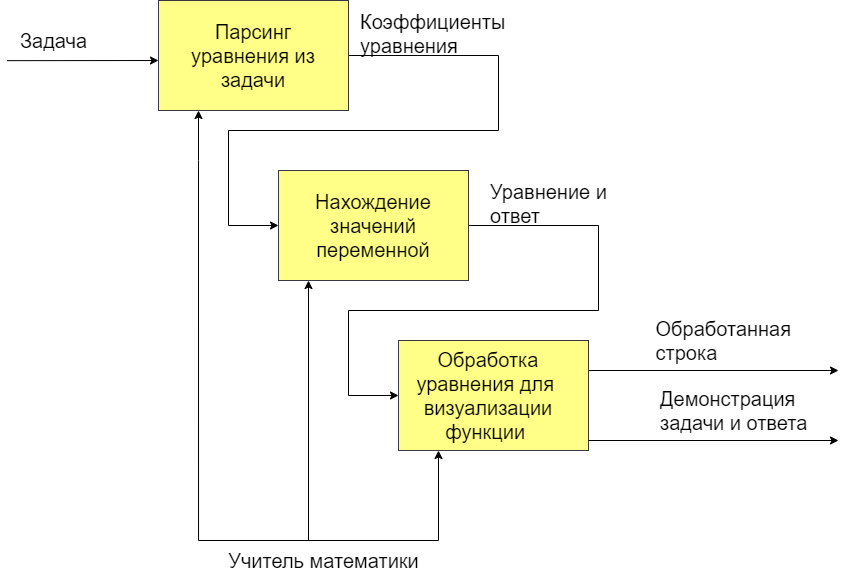

The diagram above was exported from draw.io. Its source (the exported page's mxGraphModel, read from the mxfile embedded in the PNG):
<mxGraphModel dx="482" dy="663" grid="1" gridSize="10" guides="1" tooltips="1" connect="1" arrows="1" fold="1" page="1" pageScale="1" pageWidth="827" pageHeight="1169" math="0" shadow="0">
  <root>
    <mxCell id="0" />
    <mxCell id="1" parent="0" />
    <mxCell id="vaHyWHrr1XwI1C35YRYf-8" value="&lt;span style=&quot;font-size: 20px;&quot;&gt;Демонстрация&lt;br&gt;&lt;/span&gt;&lt;div&gt;&lt;span style=&quot;font-size: 20px;&quot;&gt;задачи и ответа&lt;/span&gt;&lt;/div&gt;" style="text;html=1;align=left;verticalAlign=middle;resizable=0;points=[];autosize=1;strokeColor=none;fillColor=none;" parent="1" vertex="1">
      <mxGeometry x="1180" y="560" width="170" height="60" as="geometry" />
    </mxCell>
    <mxCell id="vaHyWHrr1XwI1C35YRYf-40" value="" style="endArrow=classic;html=1;rounded=0;entryX=0;entryY=0.75;entryDx=0;entryDy=0;exitX=-0.015;exitY=1.004;exitDx=0;exitDy=0;exitPerimeter=0;" parent="1" source="vaHyWHrr1XwI1C35YRYf-60" edge="1">
      <mxGeometry width="50" height="50" relative="1" as="geometry">
        <mxPoint x="336.10000000000014" y="240.23999999999978" as="sourcePoint" />
        <mxPoint x="680" y="240" as="targetPoint" />
      </mxGeometry>
    </mxCell>
    <mxCell id="vaHyWHrr1XwI1C35YRYf-44" value="" style="endArrow=classic;html=1;rounded=0;" parent="1" edge="1">
      <mxGeometry width="50" height="50" relative="1" as="geometry">
        <mxPoint x="1110" y="550" as="sourcePoint" />
        <mxPoint x="1360" y="550" as="targetPoint" />
      </mxGeometry>
    </mxCell>
    <mxCell id="vaHyWHrr1XwI1C35YRYf-45" value="" style="endArrow=classic;html=1;rounded=0;entryX=0.087;entryY=1.006;entryDx=0;entryDy=0;entryPerimeter=0;" parent="1" edge="1">
      <mxGeometry width="50" height="50" relative="1" as="geometry">
        <mxPoint x="960" y="720" as="sourcePoint" />
        <mxPoint x="960" y="630" as="targetPoint" />
      </mxGeometry>
    </mxCell>
    <mxCell id="vaHyWHrr1XwI1C35YRYf-46" value="" style="endArrow=none;html=1;rounded=0;" parent="1" edge="1">
      <mxGeometry width="50" height="50" relative="1" as="geometry">
        <mxPoint x="720" y="720" as="sourcePoint" />
        <mxPoint x="960" y="720" as="targetPoint" />
      </mxGeometry>
    </mxCell>
    <mxCell id="vaHyWHrr1XwI1C35YRYf-50" style="edgeStyle=orthogonalEdgeStyle;rounded=0;orthogonalLoop=1;jettySize=auto;html=1;exitX=1;exitY=0.5;exitDx=0;exitDy=0;entryX=0;entryY=0.5;entryDx=0;entryDy=0;" parent="1" source="vaHyWHrr1XwI1C35YRYf-51" target="vaHyWHrr1XwI1C35YRYf-54" edge="1">
      <mxGeometry relative="1" as="geometry">
        <Array as="points">
          <mxPoint x="1020" y="235" />
          <mxPoint x="1020" y="310" />
          <mxPoint x="750" y="310" />
          <mxPoint x="750" y="405" />
        </Array>
      </mxGeometry>
    </mxCell>
    <mxCell id="vaHyWHrr1XwI1C35YRYf-51" value="" style="rounded=0;whiteSpace=wrap;html=1;fillColor=#ffff88;strokeColor=#36393d;" parent="1" vertex="1">
      <mxGeometry x="680" y="180" width="190" height="110" as="geometry" />
    </mxCell>
    <mxCell id="vaHyWHrr1XwI1C35YRYf-53" style="edgeStyle=orthogonalEdgeStyle;rounded=0;orthogonalLoop=1;jettySize=auto;html=1;exitX=1;exitY=0.5;exitDx=0;exitDy=0;entryX=0;entryY=0.5;entryDx=0;entryDy=0;" parent="1" source="vaHyWHrr1XwI1C35YRYf-54" target="vaHyWHrr1XwI1C35YRYf-56" edge="1">
      <mxGeometry relative="1" as="geometry">
        <Array as="points">
          <mxPoint x="1120" y="405" />
          <mxPoint x="1120" y="490" />
          <mxPoint x="870" y="490" />
          <mxPoint x="870" y="575" />
        </Array>
      </mxGeometry>
    </mxCell>
    <mxCell id="vaHyWHrr1XwI1C35YRYf-54" value="" style="rounded=0;whiteSpace=wrap;html=1;fillColor=#ffff88;strokeColor=#36393d;" parent="1" vertex="1">
      <mxGeometry x="800" y="350" width="190" height="110" as="geometry" />
    </mxCell>
    <mxCell id="vaHyWHrr1XwI1C35YRYf-56" value="" style="rounded=0;whiteSpace=wrap;html=1;fillColor=#ffff88;strokeColor=#36393d;" parent="1" vertex="1">
      <mxGeometry x="920" y="520" width="190" height="110" as="geometry" />
    </mxCell>
    <mxCell id="vaHyWHrr1XwI1C35YRYf-62" value="" style="endArrow=classic;html=1;rounded=0;exitX=0.434;exitY=0;exitDx=0;exitDy=0;exitPerimeter=0;" parent="1" edge="1">
      <mxGeometry width="50" height="50" relative="1" as="geometry">
        <mxPoint x="720.0300000000002" y="720" as="sourcePoint" />
        <mxPoint x="720" y="290" as="targetPoint" />
        <Array as="points">
          <mxPoint x="720" y="340" />
        </Array>
      </mxGeometry>
    </mxCell>
    <mxCell id="vaHyWHrr1XwI1C35YRYf-63" value="" style="endArrow=classic;html=1;rounded=0;" parent="1" edge="1">
      <mxGeometry width="50" height="50" relative="1" as="geometry">
        <mxPoint x="830" y="720" as="sourcePoint" />
        <mxPoint x="830" y="460" as="targetPoint" />
      </mxGeometry>
    </mxCell>
    <mxCell id="vaHyWHrr1XwI1C35YRYf-64" value="&lt;font style=&quot;font-size: 20px;&quot;&gt;&amp;nbsp;Обработанная&lt;/font&gt;&lt;div&gt;&lt;font style=&quot;font-size: 20px;&quot;&gt;&amp;nbsp;строка&amp;nbsp;&lt;/font&gt;&lt;/div&gt;" style="text;html=1;align=left;verticalAlign=middle;resizable=0;points=[];autosize=1;strokeColor=none;fillColor=none;" parent="1" vertex="1">
      <mxGeometry x="1170" y="490" width="160" height="60" as="geometry" />
    </mxCell>
    <mxCell id="vaHyWHrr1XwI1C35YRYf-65" value="&lt;span style=&quot;font-size: 20px;&quot;&gt;Учитель математики&lt;/span&gt;" style="text;html=1;align=center;verticalAlign=middle;resizable=0;points=[];autosize=1;strokeColor=none;fillColor=none;" parent="1" vertex="1">
      <mxGeometry x="740" y="720" width="210" height="40" as="geometry" />
    </mxCell>
    <mxCell id="vaHyWHrr1XwI1C35YRYf-60" value="&lt;font style=&quot;font-size: 20px;&quot;&gt;Задача&lt;/font&gt;" style="text;html=1;align=center;verticalAlign=middle;resizable=0;points=[];autosize=1;strokeColor=none;fillColor=none;" parent="1" vertex="1">
      <mxGeometry x="530" y="200" width="90" height="40" as="geometry" />
    </mxCell>
    <mxCell id="vaHyWHrr1XwI1C35YRYf-67" value="" style="endArrow=classic;html=1;rounded=0;" parent="1" edge="1">
      <mxGeometry width="50" height="50" relative="1" as="geometry">
        <mxPoint x="1110" y="620" as="sourcePoint" />
        <mxPoint x="1360" y="620" as="targetPoint" />
      </mxGeometry>
    </mxCell>
    <mxCell id="vaHyWHrr1XwI1C35YRYf-68" value="&lt;span style=&quot;font-size: 20px;&quot;&gt;Обработка уравнения для&amp;nbsp; визуализации функции&amp;nbsp;&lt;/span&gt;" style="text;html=1;align=center;verticalAlign=middle;whiteSpace=wrap;rounded=0;" parent="1" vertex="1">
      <mxGeometry x="910" y="540" width="200" height="70" as="geometry" />
    </mxCell>
    <mxCell id="vaHyWHrr1XwI1C35YRYf-69" value="&lt;span style=&quot;font-size: 20px;&quot;&gt;Нахождение значений переменной&lt;/span&gt;" style="text;html=1;align=center;verticalAlign=middle;whiteSpace=wrap;rounded=0;" parent="1" vertex="1">
      <mxGeometry x="810" y="370" width="170" height="70" as="geometry" />
    </mxCell>
    <mxCell id="vaHyWHrr1XwI1C35YRYf-70" value="&lt;span style=&quot;font-size: 20px;&quot;&gt;Парсинг уравнения из задачи&lt;/span&gt;" style="text;html=1;align=center;verticalAlign=middle;whiteSpace=wrap;rounded=0;" parent="1" vertex="1">
      <mxGeometry x="690" y="200" width="170" height="70" as="geometry" />
    </mxCell>
    <mxCell id="93P7A3YdgXWJY5nI9Qjm-1" value="&lt;span style=&quot;font-size: 20px;&quot;&gt;Коэффициенты уравнения&lt;/span&gt;" style="text;html=1;align=left;verticalAlign=middle;whiteSpace=wrap;rounded=0;" parent="1" vertex="1">
      <mxGeometry x="880" y="190" width="170" height="45" as="geometry" />
    </mxCell>
    <mxCell id="93P7A3YdgXWJY5nI9Qjm-3" value="&lt;span style=&quot;font-size: 20px;&quot;&gt;Уравнение и ответ&lt;/span&gt;" style="text;html=1;align=left;verticalAlign=middle;whiteSpace=wrap;rounded=0;" parent="1" vertex="1">
      <mxGeometry x="1010" y="360" width="170" height="45" as="geometry" />
    </mxCell>
  </root>
</mxGraphModel>